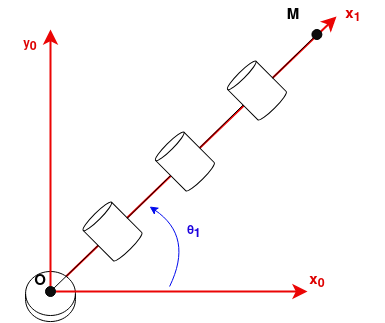

The diagram above was exported from draw.io. Its source (the exported page's mxGraphModel, read from the mxfile embedded in the PNG):
<mxGraphModel dx="682" dy="681" grid="1" gridSize="10" guides="1" tooltips="1" connect="1" arrows="1" fold="1" page="1" pageScale="1" pageWidth="827" pageHeight="1169" math="0" shadow="0">
  <root>
    <mxCell id="0" />
    <mxCell id="1" parent="0" />
    <mxCell id="3SukF7sWi5VRLqSVrFtW-29" value="" style="endArrow=classic;html=1;rounded=0;strokeColor=#eb0505;endSize=9;startSize=10;jumpSize=15;strokeWidth=2;" edge="1" parent="1" source="3SukF7sWi5VRLqSVrFtW-36">
      <mxGeometry width="50" height="50" relative="1" as="geometry">
        <mxPoint x="1513.6411463930685" y="550.5733320930981" as="sourcePoint" />
        <mxPoint x="1802" y="279" as="targetPoint" />
      </mxGeometry>
    </mxCell>
    <mxCell id="3SukF7sWi5VRLqSVrFtW-30" value="" style="shape=cylinder3;whiteSpace=wrap;html=1;boundedLbl=1;backgroundOutline=1;size=21.999999999999943;rotation=0;" vertex="1" parent="1">
      <mxGeometry x="1491.07" y="534" width="49.87" height="50.05" as="geometry" />
    </mxCell>
    <mxCell id="3SukF7sWi5VRLqSVrFtW-31" value="&lt;b&gt;&lt;font style=&quot;font-size: 15px;&quot;&gt;O&lt;/font&gt;&lt;/b&gt;" style="text;html=1;strokeColor=none;fillColor=none;align=center;verticalAlign=middle;whiteSpace=wrap;rounded=0;" vertex="1" parent="1">
      <mxGeometry x="1476" y="529" width="60" height="30" as="geometry" />
    </mxCell>
    <mxCell id="3SukF7sWi5VRLqSVrFtW-32" value="" style="endArrow=classic;html=1;rounded=0;strokeColor=#eb0505;endSize=9;startSize=10;jumpSize=15;strokeWidth=2;" edge="1" parent="1" source="3SukF7sWi5VRLqSVrFtW-36">
      <mxGeometry width="50" height="50" relative="1" as="geometry">
        <mxPoint x="1698" y="554" as="sourcePoint" />
        <mxPoint x="1773" y="554" as="targetPoint" />
      </mxGeometry>
    </mxCell>
    <mxCell id="3SukF7sWi5VRLqSVrFtW-33" value="" style="endArrow=classic;html=1;rounded=0;strokeColor=#eb0505;endSize=9;startSize=10;jumpSize=15;strokeWidth=2;" edge="1" parent="1" source="3SukF7sWi5VRLqSVrFtW-36">
      <mxGeometry width="50" height="50" relative="1" as="geometry">
        <mxPoint x="1516" y="352" as="sourcePoint" />
        <mxPoint x="1516" y="292" as="targetPoint" />
      </mxGeometry>
    </mxCell>
    <mxCell id="3SukF7sWi5VRLqSVrFtW-34" value="&lt;b&gt;&lt;font color=&quot;#de0202&quot; style=&quot;font-size: 15px;&quot;&gt;x&lt;sub&gt;0&lt;/sub&gt;&lt;/font&gt;&lt;/b&gt;" style="text;html=1;strokeColor=none;fillColor=none;align=center;verticalAlign=middle;whiteSpace=wrap;rounded=0;" vertex="1" parent="1">
      <mxGeometry x="1753" y="529" width="60" height="30" as="geometry" />
    </mxCell>
    <mxCell id="3SukF7sWi5VRLqSVrFtW-35" value="&lt;font color=&quot;#de0202&quot;&gt;&lt;b&gt;y&lt;/b&gt;&lt;/font&gt;&lt;b&gt;&lt;font style=&quot;font-size: 15px;&quot; color=&quot;#de0202&quot;&gt;&lt;sub&gt;0&lt;/sub&gt;&lt;/font&gt;&lt;/b&gt;" style="text;html=1;strokeColor=none;fillColor=none;align=center;verticalAlign=middle;whiteSpace=wrap;rounded=0;" vertex="1" parent="1">
      <mxGeometry x="1466" y="292" width="60" height="30" as="geometry" />
    </mxCell>
    <mxCell id="3SukF7sWi5VRLqSVrFtW-36" value="" style="ellipse;whiteSpace=wrap;html=1;aspect=fixed;gradientColor=none;fillColor=#0d0d0d;" vertex="1" parent="1">
      <mxGeometry x="1511" y="549" width="10" height="10" as="geometry" />
    </mxCell>
    <mxCell id="3SukF7sWi5VRLqSVrFtW-37" value="" style="endArrow=none;html=1;rounded=0;" edge="1" parent="1" source="3SukF7sWi5VRLqSVrFtW-36" target="3SukF7sWi5VRLqSVrFtW-38">
      <mxGeometry width="50" height="50" relative="1" as="geometry">
        <mxPoint x="1605.4099999999999" y="519" as="sourcePoint" />
        <mxPoint x="1588" y="459" as="targetPoint" />
      </mxGeometry>
    </mxCell>
    <mxCell id="3SukF7sWi5VRLqSVrFtW-38" value="" style="shape=cylinder3;whiteSpace=wrap;html=1;boundedLbl=1;backgroundOutline=1;size=3.5581395348838214;rotation=-45;" vertex="1" parent="1">
      <mxGeometry x="1558" y="469" width="40" height="50" as="geometry" />
    </mxCell>
    <mxCell id="3SukF7sWi5VRLqSVrFtW-39" value="" style="endArrow=none;html=1;rounded=0;" edge="1" parent="1" target="3SukF7sWi5VRLqSVrFtW-40">
      <mxGeometry width="50" height="50" relative="1" as="geometry">
        <mxPoint x="1592.4" y="481" as="sourcePoint" />
        <mxPoint x="1660.4" y="389" as="targetPoint" />
      </mxGeometry>
    </mxCell>
    <mxCell id="3SukF7sWi5VRLqSVrFtW-40" value="" style="shape=cylinder3;whiteSpace=wrap;html=1;boundedLbl=1;backgroundOutline=1;size=3.5581395348838214;rotation=-45;" vertex="1" parent="1">
      <mxGeometry x="1630.4" y="399" width="40" height="50" as="geometry" />
    </mxCell>
    <mxCell id="3SukF7sWi5VRLqSVrFtW-41" value="" style="endArrow=none;html=1;rounded=0;" edge="1" parent="1">
      <mxGeometry width="50" height="50" relative="1" as="geometry">
        <mxPoint x="1665.4" y="410" as="sourcePoint" />
        <mxPoint x="1709.1348892838887" y="367.0191605313505" as="targetPoint" />
      </mxGeometry>
    </mxCell>
    <mxCell id="3SukF7sWi5VRLqSVrFtW-42" value="" style="shape=cylinder3;whiteSpace=wrap;html=1;boundedLbl=1;backgroundOutline=1;size=3.5581395348838214;rotation=-45;" vertex="1" parent="1">
      <mxGeometry x="1702.4" y="328" width="40" height="50" as="geometry" />
    </mxCell>
    <mxCell id="3SukF7sWi5VRLqSVrFtW-43" value="" style="endArrow=none;html=1;rounded=0;" edge="1" parent="1" target="3SukF7sWi5VRLqSVrFtW-45">
      <mxGeometry width="50" height="50" relative="1" as="geometry">
        <mxPoint x="1738" y="340.5" as="sourcePoint" />
        <mxPoint x="1788" y="299" as="targetPoint" />
      </mxGeometry>
    </mxCell>
    <mxCell id="3SukF7sWi5VRLqSVrFtW-44" value="&lt;b&gt;&lt;font style=&quot;font-size: 15px;&quot;&gt;M&lt;/font&gt;&lt;/b&gt;" style="text;html=1;strokeColor=none;fillColor=none;align=center;verticalAlign=middle;whiteSpace=wrap;rounded=0;" vertex="1" parent="1">
      <mxGeometry x="1729.4" y="263" width="60" height="30" as="geometry" />
    </mxCell>
    <mxCell id="3SukF7sWi5VRLqSVrFtW-45" value="" style="ellipse;whiteSpace=wrap;html=1;aspect=fixed;gradientColor=none;fillColor=#0d0d0d;" vertex="1" parent="1">
      <mxGeometry x="1777.4" y="292" width="10" height="10" as="geometry" />
    </mxCell>
    <mxCell id="3SukF7sWi5VRLqSVrFtW-46" value="&lt;b style=&quot;&quot;&gt;&lt;font color=&quot;#1c02de&quot;&gt;θ&lt;span style=&quot;font-size: 15px;&quot;&gt;&lt;sub style=&quot;&quot;&gt;1&lt;/sub&gt;&lt;/span&gt;&lt;/font&gt;&lt;/b&gt;" style="text;html=1;strokeColor=none;fillColor=none;align=center;verticalAlign=middle;whiteSpace=wrap;rounded=0;" vertex="1" parent="1">
      <mxGeometry x="1630.4" y="479" width="60" height="30" as="geometry" />
    </mxCell>
    <mxCell id="3SukF7sWi5VRLqSVrFtW-47" value="" style="curved=1;endArrow=classic;html=1;rounded=0;strokeColor=#020aed;" edge="1" parent="1">
      <mxGeometry width="50" height="50" relative="1" as="geometry">
        <mxPoint x="1635.1" y="549" as="sourcePoint" />
        <mxPoint x="1615.1" y="469" as="targetPoint" />
        <Array as="points">
          <mxPoint x="1659.4" y="499" />
        </Array>
      </mxGeometry>
    </mxCell>
    <mxCell id="3SukF7sWi5VRLqSVrFtW-48" value="&lt;b&gt;&lt;font style=&quot;font-size: 15px;&quot; color=&quot;#de0202&quot;&gt;x&lt;sub&gt;1&lt;/sub&gt;&lt;/font&gt;&lt;/b&gt;" style="text;html=1;strokeColor=none;fillColor=none;align=center;verticalAlign=middle;whiteSpace=wrap;rounded=0;" vertex="1" parent="1">
      <mxGeometry x="1789.4" y="263" width="60" height="30" as="geometry" />
    </mxCell>
  </root>
</mxGraphModel>